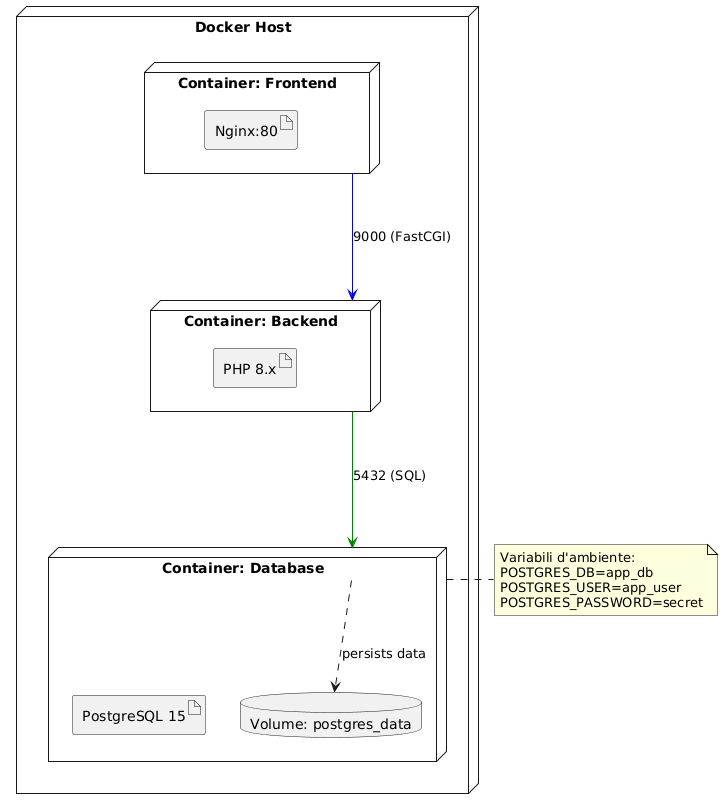

The diagram above was rendered by PlantUML. Its source (embedded in the PNG):
@startuml
node "Docker Host" {
  node "Container: Frontend" as Frontend {
    artifact "Nginx:80" as Nginx
  }
  
  node "Container: Backend" as Backend {
    artifact "PHP 8.x" as PHP
  }
  
  node "Container: Database" as Database {
    artifact "PostgreSQL 15" as PSQL
    database "Volume: postgres_data" as Volume
  }
}

Frontend -[#blue]--> Backend : 9000 (FastCGI)
Backend -[#green]--> Database : 5432 (SQL)
Database ..> Volume : persists data

note right of Database
  Variabili d'ambiente:
  POSTGRES_DB=app_db
  POSTGRES_USER=app_user
  POSTGRES_PASSWORD=secret
end note
@enduml